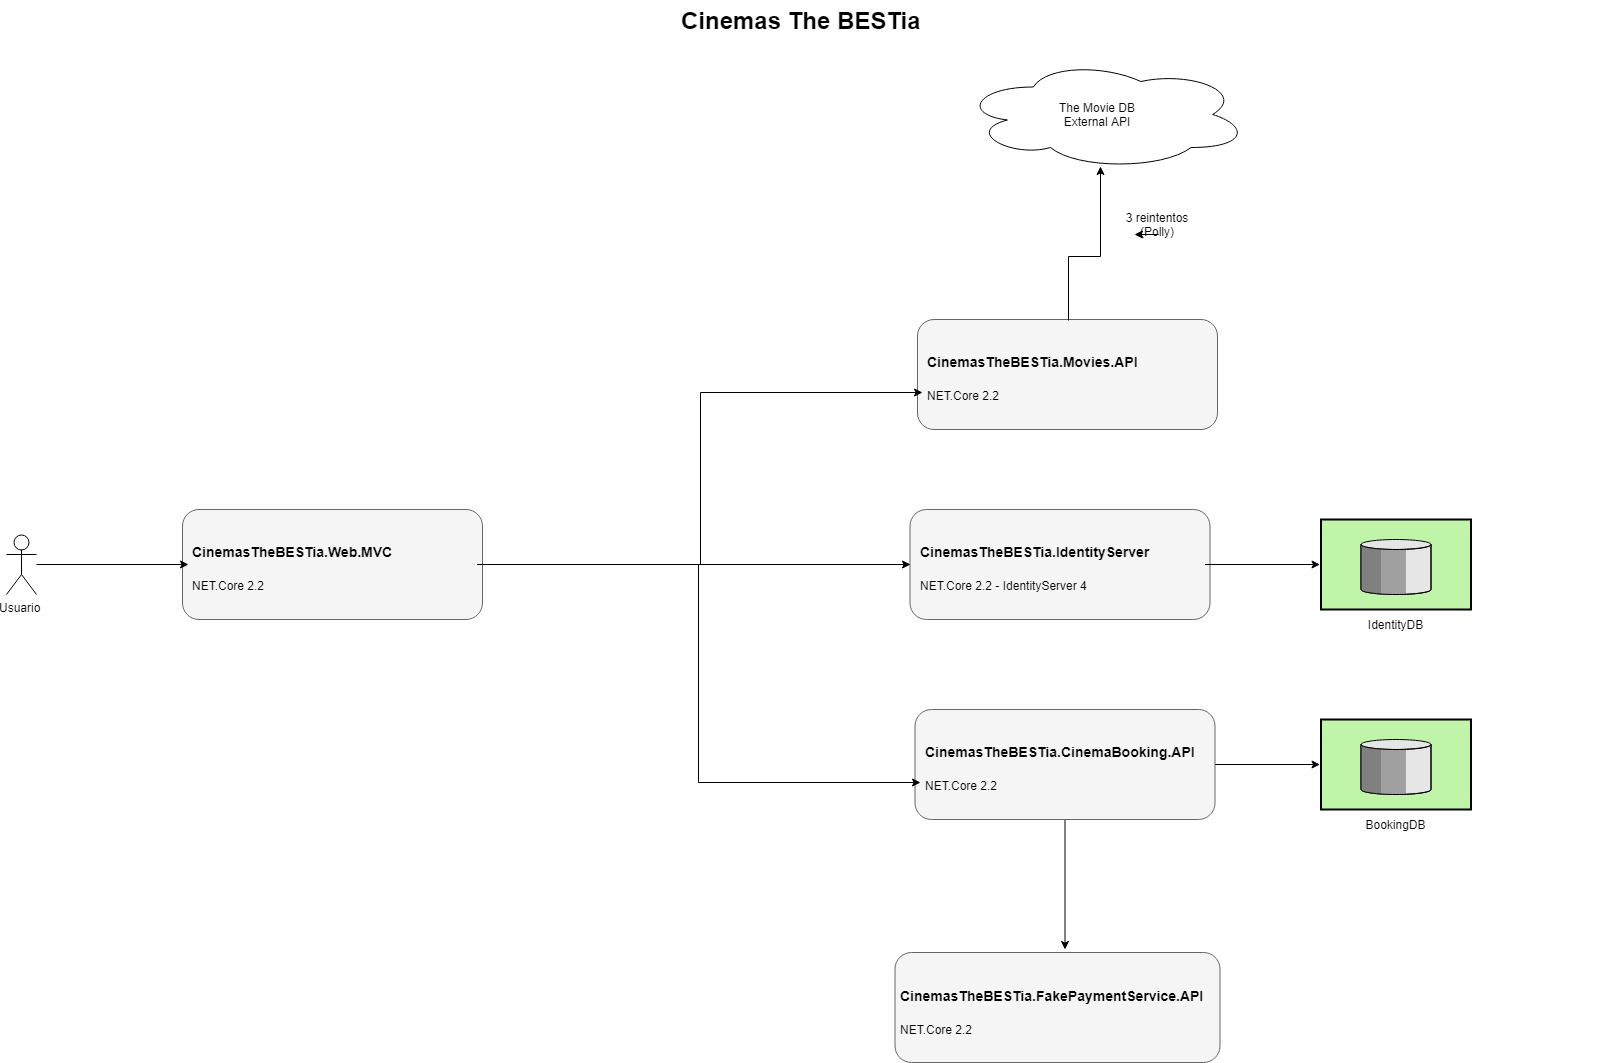

The diagram above was exported from draw.io. Its source (the exported page's mxGraphModel, read from the mxfile embedded in the PNG):
<mxGraphModel dx="2020" dy="1164" grid="1" gridSize="10" guides="1" tooltips="1" connect="1" arrows="1" fold="1" page="1" pageScale="1.5" pageWidth="1169" pageHeight="826" background="none" math="0" shadow="0">
  <root>
    <mxCell id="0" style=";html=1;" />
    <mxCell id="1" style=";html=1;" parent="0" />
    <mxCell id="10b056a9c633e61c-15" value="BookingDB" style="strokeWidth=2;dashed=0;align=center;fontSize=12;verticalLabelPosition=bottom;verticalAlign=top;shape=mxgraph.eip.message_store;fillColor=#c0f5a9;strokeColor=#000000;" parent="1" vertex="1">
      <mxGeometry x="1394.5" y="759" width="150" height="90" as="geometry" />
    </mxCell>
    <mxCell id="10b056a9c633e61c-30" value="Cinemas The BESTia" style="text;strokeColor=none;fillColor=none;html=1;fontSize=24;fontStyle=1;verticalAlign=middle;align=center;" parent="1" vertex="1">
      <mxGeometry x="80" y="40" width="1590" height="40" as="geometry" />
    </mxCell>
    <mxCell id="WuI6R095N4BV2ooXYzIJ-3" value="IdentityDB" style="strokeWidth=2;dashed=0;align=center;fontSize=12;verticalLabelPosition=bottom;verticalAlign=top;shape=mxgraph.eip.message_store;fillColor=#c0f5a9;strokeColor=#000000;" vertex="1" parent="1">
      <mxGeometry x="1394.5" y="559" width="150" height="90" as="geometry" />
    </mxCell>
    <mxCell id="WuI6R095N4BV2ooXYzIJ-10" style="edgeStyle=orthogonalEdgeStyle;rounded=0;orthogonalLoop=1;jettySize=auto;html=1;entryX=0;entryY=0.5;entryDx=0;entryDy=0;entryPerimeter=0;" edge="1" parent="1" source="WuI6R095N4BV2ooXYzIJ-4">
      <mxGeometry relative="1" as="geometry">
        <mxPoint x="1393.5" y="804" as="targetPoint" />
      </mxGeometry>
    </mxCell>
    <mxCell id="WuI6R095N4BV2ooXYzIJ-28" style="edgeStyle=orthogonalEdgeStyle;rounded=0;orthogonalLoop=1;jettySize=auto;html=1;" edge="1" parent="1" source="WuI6R095N4BV2ooXYzIJ-4">
      <mxGeometry relative="1" as="geometry">
        <mxPoint x="1138.5000000000005" y="989" as="targetPoint" />
      </mxGeometry>
    </mxCell>
    <mxCell id="WuI6R095N4BV2ooXYzIJ-4" value="" style="rounded=1;whiteSpace=wrap;html=1;fillColor=#f5f5f5;strokeColor=#666666;fontColor=#333333;" vertex="1" parent="1">
      <mxGeometry x="988.5" y="749" width="300" height="110" as="geometry" />
    </mxCell>
    <mxCell id="WuI6R095N4BV2ooXYzIJ-8" value="&lt;h1&gt;&lt;font style=&quot;font-size: 14px&quot;&gt;CinemasTheBESTia.CinemaBooking.API&lt;/font&gt;&lt;/h1&gt;&lt;p&gt;NET.Core 2.2&lt;/p&gt;" style="text;html=1;spacing=5;spacingTop=-20;whiteSpace=wrap;overflow=hidden;rounded=0;" vertex="1" parent="1">
      <mxGeometry x="993.5" y="769" width="290" height="70" as="geometry" />
    </mxCell>
    <mxCell id="WuI6R095N4BV2ooXYzIJ-11" value="" style="rounded=1;whiteSpace=wrap;html=1;fillColor=#f5f5f5;strokeColor=#666666;fontColor=#333333;" vertex="1" parent="1">
      <mxGeometry x="983.5" y="549" width="300" height="110" as="geometry" />
    </mxCell>
    <mxCell id="WuI6R095N4BV2ooXYzIJ-13" style="edgeStyle=orthogonalEdgeStyle;rounded=0;orthogonalLoop=1;jettySize=auto;html=1;entryX=0;entryY=0.5;entryDx=0;entryDy=0;entryPerimeter=0;" edge="1" parent="1" source="WuI6R095N4BV2ooXYzIJ-12">
      <mxGeometry relative="1" as="geometry">
        <mxPoint x="1393.5" y="604" as="targetPoint" />
      </mxGeometry>
    </mxCell>
    <mxCell id="WuI6R095N4BV2ooXYzIJ-12" value="&lt;h1&gt;&lt;font style=&quot;font-size: 14px&quot;&gt;CinemasTheBESTia.IdentityServer&lt;/font&gt;&lt;/h1&gt;&lt;p&gt;NET.Core 2.2 - IdentityServer 4&lt;/p&gt;" style="text;html=1;spacing=5;spacingTop=-20;whiteSpace=wrap;overflow=hidden;rounded=0;" vertex="1" parent="1">
      <mxGeometry x="988.5" y="569" width="290" height="70" as="geometry" />
    </mxCell>
    <mxCell id="WuI6R095N4BV2ooXYzIJ-15" value="" style="rounded=1;whiteSpace=wrap;html=1;fillColor=#f5f5f5;strokeColor=#666666;fontColor=#333333;" vertex="1" parent="1">
      <mxGeometry x="991" y="359" width="300" height="110" as="geometry" />
    </mxCell>
    <mxCell id="WuI6R095N4BV2ooXYzIJ-17" style="edgeStyle=orthogonalEdgeStyle;rounded=0;orthogonalLoop=1;jettySize=auto;html=1;entryX=0.501;entryY=0.972;entryDx=0;entryDy=0;entryPerimeter=0;" edge="1" parent="1">
      <mxGeometry relative="1" as="geometry">
        <mxPoint x="1173.5" y="206.5" as="targetPoint" />
        <mxPoint x="1141" y="359" as="sourcePoint" />
        <Array as="points">
          <mxPoint x="1141" y="295" />
          <mxPoint x="1173" y="295" />
        </Array>
      </mxGeometry>
    </mxCell>
    <mxCell id="WuI6R095N4BV2ooXYzIJ-16" value="&lt;h1&gt;&lt;font style=&quot;font-size: 14px&quot;&gt;CinemasTheBESTia.Movies.API&lt;/font&gt;&lt;/h1&gt;&lt;p&gt;NET.Core 2.2&lt;/p&gt;" style="text;html=1;spacing=5;spacingTop=-20;whiteSpace=wrap;overflow=hidden;rounded=0;" vertex="1" parent="1">
      <mxGeometry x="996" y="379" width="290" height="70" as="geometry" />
    </mxCell>
    <mxCell id="WuI6R095N4BV2ooXYzIJ-18" value="" style="ellipse;shape=cloud;whiteSpace=wrap;html=1;" vertex="1" parent="1">
      <mxGeometry x="1035" y="99" width="287" height="110" as="geometry" />
    </mxCell>
    <mxCell id="WuI6R095N4BV2ooXYzIJ-19" value="The Movie DB External API" style="text;html=1;strokeColor=none;fillColor=none;align=center;verticalAlign=middle;whiteSpace=wrap;rounded=0;" vertex="1" parent="1">
      <mxGeometry x="1111" y="139" width="120" height="30" as="geometry" />
    </mxCell>
    <mxCell id="WuI6R095N4BV2ooXYzIJ-20" value="3 reintentos (Polly)" style="text;html=1;strokeColor=none;fillColor=none;align=center;verticalAlign=middle;whiteSpace=wrap;rounded=0;" vertex="1" parent="1">
      <mxGeometry x="1186" y="254" width="90" height="20" as="geometry" />
    </mxCell>
    <mxCell id="WuI6R095N4BV2ooXYzIJ-21" style="edgeStyle=orthogonalEdgeStyle;rounded=0;orthogonalLoop=1;jettySize=auto;html=1;exitX=0.5;exitY=1;exitDx=0;exitDy=0;entryX=0.25;entryY=1;entryDx=0;entryDy=0;" edge="1" parent="1" source="WuI6R095N4BV2ooXYzIJ-20" target="WuI6R095N4BV2ooXYzIJ-20">
      <mxGeometry relative="1" as="geometry" />
    </mxCell>
    <mxCell id="WuI6R095N4BV2ooXYzIJ-23" value="" style="rounded=1;whiteSpace=wrap;html=1;fillColor=#f5f5f5;strokeColor=#666666;fontColor=#333333;" vertex="1" parent="1">
      <mxGeometry x="968.5" y="992" width="325" height="110" as="geometry" />
    </mxCell>
    <mxCell id="WuI6R095N4BV2ooXYzIJ-24" value="&lt;h1&gt;&lt;font style=&quot;font-size: 14px&quot;&gt;CinemasTheBESTia.FakePaymentService.API&lt;/font&gt;&lt;/h1&gt;&lt;p&gt;NET.Core 2.2&lt;/p&gt;" style="text;html=1;spacing=5;spacingTop=-20;whiteSpace=wrap;overflow=hidden;rounded=0;" vertex="1" parent="1">
      <mxGeometry x="968.5" y="1013" width="330" height="70" as="geometry" />
    </mxCell>
    <mxCell id="WuI6R095N4BV2ooXYzIJ-30" value="" style="rounded=1;whiteSpace=wrap;html=1;fillColor=#f5f5f5;strokeColor=#666666;fontColor=#333333;" vertex="1" parent="1">
      <mxGeometry x="256" y="549" width="300" height="110" as="geometry" />
    </mxCell>
    <mxCell id="WuI6R095N4BV2ooXYzIJ-32" style="edgeStyle=orthogonalEdgeStyle;rounded=0;orthogonalLoop=1;jettySize=auto;html=1;entryX=0;entryY=0.5;entryDx=0;entryDy=0;" edge="1" parent="1" source="WuI6R095N4BV2ooXYzIJ-31" target="WuI6R095N4BV2ooXYzIJ-11">
      <mxGeometry relative="1" as="geometry" />
    </mxCell>
    <mxCell id="WuI6R095N4BV2ooXYzIJ-33" style="edgeStyle=orthogonalEdgeStyle;rounded=0;orthogonalLoop=1;jettySize=auto;html=1;entryX=0;entryY=0.75;entryDx=0;entryDy=0;" edge="1" parent="1" source="WuI6R095N4BV2ooXYzIJ-31" target="WuI6R095N4BV2ooXYzIJ-16">
      <mxGeometry relative="1" as="geometry" />
    </mxCell>
    <mxCell id="WuI6R095N4BV2ooXYzIJ-34" style="edgeStyle=orthogonalEdgeStyle;rounded=0;orthogonalLoop=1;jettySize=auto;html=1;entryX=0;entryY=0.75;entryDx=0;entryDy=0;" edge="1" parent="1" source="WuI6R095N4BV2ooXYzIJ-31" target="WuI6R095N4BV2ooXYzIJ-8">
      <mxGeometry relative="1" as="geometry" />
    </mxCell>
    <mxCell id="WuI6R095N4BV2ooXYzIJ-31" value="&lt;h1&gt;&lt;font style=&quot;font-size: 14px&quot;&gt;CinemasTheBESTia.Web.MVC&lt;/font&gt;&lt;/h1&gt;&lt;p&gt;NET.Core 2.2&lt;/p&gt;" style="text;html=1;spacing=5;spacingTop=-20;whiteSpace=wrap;overflow=hidden;rounded=0;" vertex="1" parent="1">
      <mxGeometry x="261" y="569" width="290" height="70" as="geometry" />
    </mxCell>
    <mxCell id="WuI6R095N4BV2ooXYzIJ-36" style="edgeStyle=orthogonalEdgeStyle;rounded=0;orthogonalLoop=1;jettySize=auto;html=1;entryX=0;entryY=0.5;entryDx=0;entryDy=0;" edge="1" parent="1" source="WuI6R095N4BV2ooXYzIJ-35" target="WuI6R095N4BV2ooXYzIJ-31">
      <mxGeometry relative="1" as="geometry" />
    </mxCell>
    <mxCell id="WuI6R095N4BV2ooXYzIJ-35" value="Usuario" style="shape=umlActor;verticalLabelPosition=bottom;labelBackgroundColor=#ffffff;verticalAlign=top;html=1;outlineConnect=0;" vertex="1" parent="1">
      <mxGeometry x="80" y="574" width="30" height="60" as="geometry" />
    </mxCell>
  </root>
</mxGraphModel>